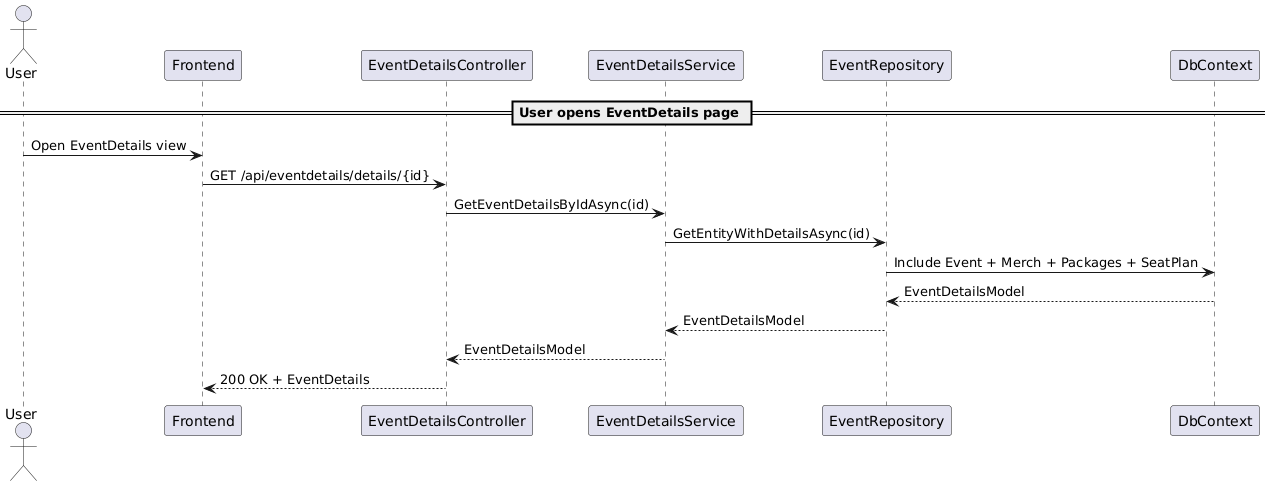

The diagram above was rendered by PlantUML. Its source (embedded in the PNG):
@startuml
actor User
participant "Frontend" as FE
participant "EventDetailsController" as API
participant "EventDetailsService" as SVC
participant "EventRepository" as REPO
participant "DbContext" as DB

== User opens EventDetails page ==
User-> FE : Open EventDetails view
FE -> API : GET /api/eventdetails/details/{id}
API -> SVC : GetEventDetailsByIdAsync(id)
SVC -> REPO : GetEntityWithDetailsAsync(id)
REPO -> DB : Include Event + Merch + Packages + SeatPlan
DB --> REPO : EventDetailsModel
REPO --> SVC : EventDetailsModel
SVC --> API : EventDetailsModel
API --> FE : 200 OK + EventDetails
@enduml